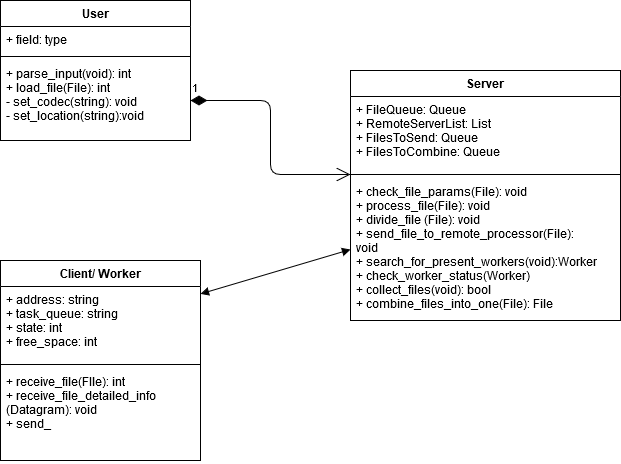

The diagram above was exported from draw.io. Its source (the exported page's mxGraphModel, read from the mxfile embedded in the PNG):
<mxGraphModel dx="868" dy="457" grid="1" gridSize="10" guides="1" tooltips="1" connect="1" arrows="1" fold="1" page="1" pageScale="1" pageWidth="827" pageHeight="1169" math="0" shadow="0">
  <root>
    <mxCell id="0" />
    <mxCell id="1" parent="0" />
    <mxCell id="CpjDiDMBADVmzgzI6cy5-1" value="User" style="swimlane;fontStyle=1;align=center;verticalAlign=top;childLayout=stackLayout;horizontal=1;startSize=26;horizontalStack=0;resizeParent=1;resizeParentMax=0;resizeLast=0;collapsible=1;marginBottom=0;" parent="1" vertex="1">
      <mxGeometry x="100" y="40" width="190" height="140" as="geometry" />
    </mxCell>
    <mxCell id="CpjDiDMBADVmzgzI6cy5-2" value="+ field: type" style="text;strokeColor=none;fillColor=none;align=left;verticalAlign=top;spacingLeft=4;spacingRight=4;overflow=hidden;rotatable=0;points=[[0,0.5],[1,0.5]];portConstraint=eastwest;" parent="CpjDiDMBADVmzgzI6cy5-1" vertex="1">
      <mxGeometry y="26" width="190" height="26" as="geometry" />
    </mxCell>
    <mxCell id="CpjDiDMBADVmzgzI6cy5-3" value="" style="line;strokeWidth=1;fillColor=none;align=left;verticalAlign=middle;spacingTop=-1;spacingLeft=3;spacingRight=3;rotatable=0;labelPosition=right;points=[];portConstraint=eastwest;" parent="CpjDiDMBADVmzgzI6cy5-1" vertex="1">
      <mxGeometry y="52" width="190" height="8" as="geometry" />
    </mxCell>
    <mxCell id="CpjDiDMBADVmzgzI6cy5-4" value="+ parse_input(void): int&#10;+ load_file(File): int&#10;- set_codec(string): void&#10;- set_location(string):void&#10;&#10;" style="text;strokeColor=none;fillColor=none;align=left;verticalAlign=top;spacingLeft=4;spacingRight=4;overflow=hidden;rotatable=0;points=[[0,0.5],[1,0.5]];portConstraint=eastwest;" parent="CpjDiDMBADVmzgzI6cy5-1" vertex="1">
      <mxGeometry y="60" width="190" height="80" as="geometry" />
    </mxCell>
    <mxCell id="CpjDiDMBADVmzgzI6cy5-5" value="Server" style="swimlane;fontStyle=1;align=center;verticalAlign=top;childLayout=stackLayout;horizontal=1;startSize=26;horizontalStack=0;resizeParent=1;resizeParentMax=0;resizeLast=0;collapsible=1;marginBottom=0;" parent="1" vertex="1">
      <mxGeometry x="450" y="110" width="270" height="250" as="geometry" />
    </mxCell>
    <mxCell id="CpjDiDMBADVmzgzI6cy5-6" value="+ FileQueue: Queue&#10;+ RemoteServerList: List&#10;+ FilesToSend: Queue&#10;+ FilesToCombine: Queue&#10;" style="text;strokeColor=none;fillColor=none;align=left;verticalAlign=top;spacingLeft=4;spacingRight=4;overflow=hidden;rotatable=0;points=[[0,0.5],[1,0.5]];portConstraint=eastwest;" parent="CpjDiDMBADVmzgzI6cy5-5" vertex="1">
      <mxGeometry y="26" width="270" height="74" as="geometry" />
    </mxCell>
    <mxCell id="CpjDiDMBADVmzgzI6cy5-7" value="" style="line;strokeWidth=1;fillColor=none;align=left;verticalAlign=middle;spacingTop=-1;spacingLeft=3;spacingRight=3;rotatable=0;labelPosition=right;points=[];portConstraint=eastwest;" parent="CpjDiDMBADVmzgzI6cy5-5" vertex="1">
      <mxGeometry y="100" width="270" height="8" as="geometry" />
    </mxCell>
    <mxCell id="CpjDiDMBADVmzgzI6cy5-8" value="+ check_file_params(File): void&#10;+ process_file(File): void&#10;+ divide_file (File): void&#10;+ send_file_to_remote_processor(File):&#10;void&#10;+ search_for_present_workers(void):Worker&#10;+ check_worker_status(Worker)&#10;+ collect_files(void): bool&#10;+ combine_files_into_one(File): File&#10;&#10;" style="text;strokeColor=none;fillColor=none;align=left;verticalAlign=top;spacingLeft=4;spacingRight=4;overflow=hidden;rotatable=0;points=[[0,0.5],[1,0.5]];portConstraint=eastwest;" parent="CpjDiDMBADVmzgzI6cy5-5" vertex="1">
      <mxGeometry y="108" width="270" height="142" as="geometry" />
    </mxCell>
    <mxCell id="QFX4wy3b_AP0fvWA_EEo-1" value="Client/ Worker" style="swimlane;fontStyle=1;align=center;verticalAlign=top;childLayout=stackLayout;horizontal=1;startSize=26;horizontalStack=0;resizeParent=1;resizeParentMax=0;resizeLast=0;collapsible=1;marginBottom=0;" parent="1" vertex="1">
      <mxGeometry x="100" y="300" width="200" height="200" as="geometry" />
    </mxCell>
    <mxCell id="QFX4wy3b_AP0fvWA_EEo-2" value="+ address: string&#10;+ task_queue: string&#10;+ state: int&#10;+ free_space: int&#10;" style="text;strokeColor=none;fillColor=none;align=left;verticalAlign=top;spacingLeft=4;spacingRight=4;overflow=hidden;rotatable=0;points=[[0,0.5],[1,0.5]];portConstraint=eastwest;" parent="QFX4wy3b_AP0fvWA_EEo-1" vertex="1">
      <mxGeometry y="26" width="200" height="74" as="geometry" />
    </mxCell>
    <mxCell id="QFX4wy3b_AP0fvWA_EEo-3" value="" style="line;strokeWidth=1;fillColor=none;align=left;verticalAlign=middle;spacingTop=-1;spacingLeft=3;spacingRight=3;rotatable=0;labelPosition=right;points=[];portConstraint=eastwest;" parent="QFX4wy3b_AP0fvWA_EEo-1" vertex="1">
      <mxGeometry y="100" width="200" height="8" as="geometry" />
    </mxCell>
    <mxCell id="QFX4wy3b_AP0fvWA_EEo-4" value="+ receive_file(FIle): int&#10;+ receive_file_detailed_info&#10;(Datagram): void&#10;+ send_&#10;" style="text;strokeColor=none;fillColor=none;align=left;verticalAlign=top;spacingLeft=4;spacingRight=4;overflow=hidden;rotatable=0;points=[[0,0.5],[1,0.5]];portConstraint=eastwest;" parent="QFX4wy3b_AP0fvWA_EEo-1" vertex="1">
      <mxGeometry y="108" width="200" height="92" as="geometry" />
    </mxCell>
    <mxCell id="xhIPpVMAcm85-nAOGcR5-1" value="" style="endArrow=block;startArrow=block;endFill=1;startFill=1;html=1;entryX=0;entryY=0.5;entryDx=0;entryDy=0;" edge="1" parent="1" source="QFX4wy3b_AP0fvWA_EEo-2" target="CpjDiDMBADVmzgzI6cy5-8">
      <mxGeometry width="160" relative="1" as="geometry">
        <mxPoint x="330" y="330" as="sourcePoint" />
        <mxPoint x="490" y="330" as="targetPoint" />
      </mxGeometry>
    </mxCell>
    <mxCell id="xhIPpVMAcm85-nAOGcR5-2" value="1" style="endArrow=open;html=1;endSize=12;startArrow=diamondThin;startSize=14;startFill=1;edgeStyle=orthogonalEdgeStyle;align=left;verticalAlign=bottom;exitX=1;exitY=0.5;exitDx=0;exitDy=0;" edge="1" parent="1" source="CpjDiDMBADVmzgzI6cy5-4" target="CpjDiDMBADVmzgzI6cy5-7">
      <mxGeometry x="-1" y="3" relative="1" as="geometry">
        <mxPoint x="330" y="240" as="sourcePoint" />
        <mxPoint x="490" y="240" as="targetPoint" />
      </mxGeometry>
    </mxCell>
  </root>
</mxGraphModel>